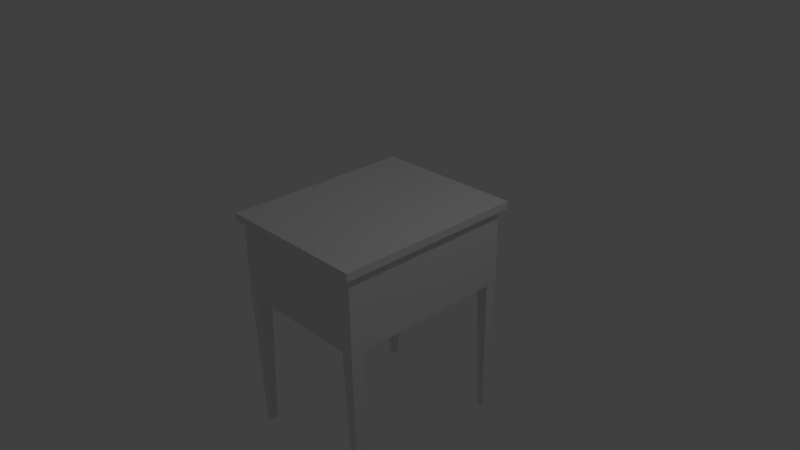 # Source: sideTable.blend  (saved by Blender 2.76.0; exported with 4.5.12 LTS)
import bpy
from mathutils import Matrix  # noqa: F401  (used for matrix-valued properties, if any)

bpy.ops.wm.read_factory_settings(use_empty=True)
scene = bpy.context.scene
scene.name = 'Scene'

# ---- collections
col_collection_1 = bpy.data.collections.new('Collection 1'); scene.collection.children.link(col_collection_1)

# ---- world
world_world = bpy.data.worlds.new('World'); scene.world = world_world
world_world.color = (0.05088, 0.05088, 0.05088)
world_world.use_sun_shadow = False
world_world.sun_shadow_jitter_overblur = 0.0
world_world.cycles.sampling_method = 'MANUAL'
world_world.cycles.sample_map_resolution = 256

# ---- cameras
cam_camera = bpy.data.cameras.new('Camera')
cam_camera.clip_end = 100.0
cam_camera.lens = 35.0
cam_camera.sensor_width = 32.0
cam_camera.sensor_height = 18.0
cam_camera.ortho_scale = 7.314
cam_camera.dof.focus_distance = 0.0
cam_camera.dof.aperture_fstop = 128.0

# ---- lights
light_lamp = bpy.data.lights.new('Lamp', 'POINT')
light_lamp.transmission_factor = 0.0
light_lamp.cutoff_distance = 30.0
light_lamp.energy = 100.0
light_lamp.shadow_buffer_clip_start = 1.001
light_lamp.shadow_soft_size = 0.1
light_lamp.shadow_maximum_resolution = 0.006
light_lamp.use_absolute_resolution = True
light_lamp.cycles.use_multiple_importance_sampling = False

# ---- meshes
me_cube = bpy.data.meshes.new('Cube')
me_cube.from_pydata([(-1.0, -1.25, -0.5), (-1.0, -1.25, 0.5), (-1.0, 1.25, -0.5), (-1.0, 1.25, 0.5), (1.0, -1.25, -0.5), (1.0, -1.25, 0.5), (1.0, 1.25, -0.5), (1.0, 1.25, 0.5), (-1.0, -1.062, 0.5), (-1.0, -1.062, -0.5), (1.0, -1.062, -0.5), (-1.0, 1.077, 0.5), (1.0, 1.077, -0.5), (-1.0, 1.077, -0.5), (-1.051, -1.33, 0.5662), (-1.051, 1.33, 0.5662), (-0.82, 1.25, -0.5), (1.078, 1.33, 0.5662), (-0.82, -1.25, -0.5), (-0.82, -1.062, -0.5), (-0.82, 1.077, -0.5), (0.8362, -1.25, -0.5), (0.8362, -1.062, -0.5), (0.8362, 1.077, -0.5), (0.8362, 1.25, -0.5), (1.078, -1.33, 0.5662), (-0.955, -1.109, -2.5), (-0.955, -1.203, -2.5), (-0.865, 1.207, -2.5), (-0.955, 1.207, -2.5), (0.959, 1.12, -2.5), (0.959, 1.207, -2.5), (0.8771, -1.203, -2.5), (0.959, -1.203, -2.5), (0.959, -1.109, -2.5), (0.8771, -1.109, -2.5), (-0.955, 1.12, -2.5), (0.8771, 1.12, -2.5), (-0.865, -1.203, -2.5), (-0.865, -1.109, -2.5), (-0.865, 1.12, -2.5), (0.8771, 1.207, -2.5), (1.078, 1.33, 0.671), (1.078, -1.33, 0.671), (-1.051, 1.33, 0.671), (-1.051, -1.33, 0.671)], [], [(11, 3, 2, 13), (3, 7, 6, 24, 16, 2), (2, 16, 28, 29), (20, 13, 36, 40), (7, 5, 4, 10, 12, 6), (1, 8, 9, 0), (22, 23, 12, 10), (8, 11, 13, 9), (9, 13, 20, 19), (21, 22, 35, 32), (3, 11, 8, 1, 14, 15), (16, 20, 40, 28), (5, 1, 0, 18, 21, 4), (19, 20, 23, 22), (18, 19, 22, 21), (20, 16, 24, 23), (37, 41, 31, 30), (32, 35, 34, 33), (27, 26, 39, 38), (36, 29, 28, 40), (23, 24, 41, 37), (13, 2, 29, 36), (10, 4, 33, 34), (19, 18, 38, 39), (18, 0, 27, 38), (6, 12, 30, 31), (22, 10, 34, 35), (0, 9, 26, 27), (9, 19, 39, 26), (24, 6, 31, 41), (4, 21, 32, 33), (12, 23, 37, 30), (17, 15, 44, 42), (1, 5, 25, 14), (5, 7, 17, 25), (7, 3, 15, 17), (43, 42, 44, 45), (25, 17, 42, 43), (15, 14, 45, 44), (14, 25, 43, 45)])
me_cube.use_remesh_preserve_volume = False
me_cube.use_remesh_preserve_attributes = False
me_cube.use_mirror_vertex_groups = False
me_cube.update()

# ---- objects
ob_cube = bpy.data.objects.new('Cube', me_cube)
ob_lamp = bpy.data.objects.new('Lamp', light_lamp)
ob_camera = bpy.data.objects.new('Camera', cam_camera)

# ---- transforms, parenting, visibility, modifiers, constraints
ob_cube.location = (0.0, 0.0, 0.0)
ob_cube.lineart.crease_threshold = 0.0
ob_lamp.location = (4.076, 1.005, 5.904)
ob_lamp.rotation_euler = (0.6503, 0.05522, 1.866)
ob_lamp.lock_rotations_4d = False
ob_lamp.empty_display_type = 'ARROWS'
ob_lamp.color = (0.0, 0.0, 0.0, 0.0)
ob_lamp.lineart.crease_threshold = 0.0
ob_camera.location = (7.481, -6.508, 5.344)
ob_camera.rotation_euler = (1.109, 0.01082, 0.8149)
ob_camera.lock_rotations_4d = False
ob_camera.empty_display_type = 'ARROWS'
ob_camera.color = (0.0, 0.0, 0.0, 0.0)
ob_camera.display_type = 'WIRE'
ob_camera.lineart.crease_threshold = 0.0

# ---- collection membership
col_collection_1.objects.link(ob_cube)
col_collection_1.objects.link(ob_lamp)
col_collection_1.objects.link(ob_camera)

# ---- scene / render settings (as saved in the file)
scene.camera = ob_camera
scene.frame_start = 1; scene.frame_end = 250; scene.frame_set(1)
scene.render.engine = 'BLENDER_EEVEE_NEXT'
scene.render.resolution_percentage = 50
scene.render.dither_intensity = 0.0
scene.cycles.use_denoising = False
scene.cycles.samples = 10
scene.cycles.sampling_pattern = 'TABULATED_SOBOL'
scene.cycles.light_sampling_threshold = 0.0
scene.cycles.use_adaptive_sampling = False
scene.cycles.use_light_tree = False
scene.cycles.blur_glossy = 0.0
scene.cycles.pixel_filter_type = 'GAUSSIAN'
scene.cycles.sample_clamp_indirect = 0.0
scene.view_settings.view_transform = 'Standard'
bpy.context.view_layer.update()
